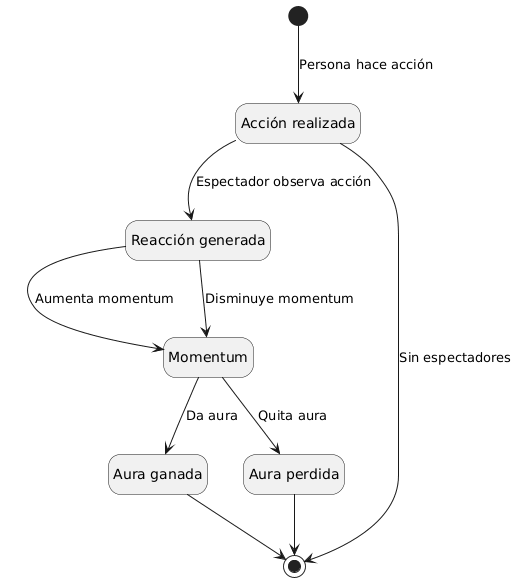

The diagram above was rendered by PlantUML. Its source (embedded in the PNG):
@startuml
skinparam style strictuml
skinparam monochrome false
skinparam shadowing false
hide empty description

state "Acción realizada" as Accion
state "Reacción generada" as Reaccion
state "Momentum" as Momentum
state "Aura ganada" as AuraGanada
state "Aura perdida" as AuraPerdida

[*] --> Accion : Persona hace acción

Accion --> [*] : Sin espectadores
Accion --> Reaccion : Espectador observa acción

Reaccion --> Momentum : Aumenta momentum
Reaccion --> Momentum : Disminuye momentum

Momentum --> AuraGanada : Da aura
Momentum --> AuraPerdida : Quita aura

AuraGanada --> [*]
AuraPerdida --> [*]
@enduml